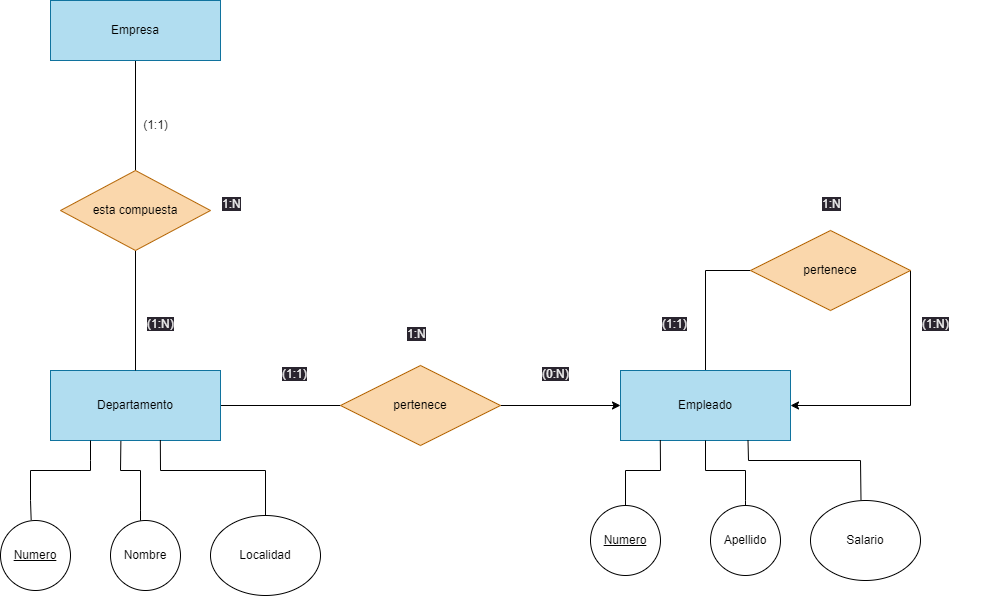

The diagram above was exported from draw.io. Its source (the exported page's mxGraphModel, read from the mxfile embedded in the PNG):
<mxGraphModel dx="1130" dy="779" grid="1" gridSize="10" guides="1" tooltips="1" connect="1" arrows="1" fold="1" page="1" pageScale="1" pageWidth="850" pageHeight="1100" math="0" shadow="0">
  <root>
    <mxCell id="0" />
    <mxCell id="1" parent="0" />
    <mxCell id="25" style="edgeStyle=none;rounded=0;html=1;endArrow=none;endFill=0;" edge="1" parent="1" source="2" target="4">
      <mxGeometry relative="1" as="geometry" />
    </mxCell>
    <mxCell id="2" value="Empresa" style="rounded=0;whiteSpace=wrap;html=1;fillColor=#b1ddf0;strokeColor=#10739e;" vertex="1" parent="1">
      <mxGeometry x="70" y="10" width="170" height="60" as="geometry" />
    </mxCell>
    <mxCell id="23" style="edgeStyle=none;rounded=0;html=1;endArrow=none;endFill=0;" edge="1" parent="1" source="3" target="5">
      <mxGeometry relative="1" as="geometry" />
    </mxCell>
    <mxCell id="3" value="Departamento" style="rounded=0;whiteSpace=wrap;html=1;fillColor=#b1ddf0;strokeColor=#10739e;" vertex="1" parent="1">
      <mxGeometry x="70" y="380" width="170" height="70" as="geometry" />
    </mxCell>
    <mxCell id="26" style="edgeStyle=none;rounded=0;html=1;endArrow=none;endFill=0;" edge="1" parent="1" source="4" target="3">
      <mxGeometry relative="1" as="geometry" />
    </mxCell>
    <mxCell id="4" value="esta compuesta" style="rhombus;whiteSpace=wrap;html=1;fillColor=#fad7ac;strokeColor=#b46504;" vertex="1" parent="1">
      <mxGeometry x="80" y="180" width="150" height="80" as="geometry" />
    </mxCell>
    <mxCell id="24" style="edgeStyle=none;rounded=0;html=1;endArrow=classic;endFill=1;" edge="1" parent="1" source="5" target="17">
      <mxGeometry relative="1" as="geometry" />
    </mxCell>
    <mxCell id="5" value="pertenece" style="rhombus;whiteSpace=wrap;html=1;fillColor=#fad7ac;strokeColor=#b46504;" vertex="1" parent="1">
      <mxGeometry x="360" y="375" width="160" height="80" as="geometry" />
    </mxCell>
    <mxCell id="13" style="edgeStyle=none;html=1;exitX=0.438;exitY=-0.011;exitDx=0;exitDy=0;exitPerimeter=0;rounded=0;endArrow=none;endFill=0;" edge="1" parent="1" source="7">
      <mxGeometry relative="1" as="geometry">
        <mxPoint x="110" y="450" as="targetPoint" />
        <Array as="points">
          <mxPoint x="50" y="510" />
          <mxPoint x="50" y="480" />
          <mxPoint x="110" y="480" />
          <mxPoint x="110" y="470" />
        </Array>
      </mxGeometry>
    </mxCell>
    <mxCell id="7" value="&lt;u&gt;Numero&lt;/u&gt;" style="ellipse;whiteSpace=wrap;html=1;aspect=fixed;" vertex="1" parent="1">
      <mxGeometry x="20" y="530" width="70" height="70" as="geometry" />
    </mxCell>
    <mxCell id="15" style="edgeStyle=none;rounded=0;html=1;entryX=0.414;entryY=1.008;entryDx=0;entryDy=0;entryPerimeter=0;endArrow=none;endFill=0;" edge="1" parent="1" target="3">
      <mxGeometry relative="1" as="geometry">
        <mxPoint x="160" y="520" as="sourcePoint" />
        <Array as="points">
          <mxPoint x="160" y="530" />
          <mxPoint x="160" y="520" />
          <mxPoint x="160" y="480" />
          <mxPoint x="140" y="480" />
        </Array>
      </mxGeometry>
    </mxCell>
    <mxCell id="8" value="Nombre" style="ellipse;whiteSpace=wrap;html=1;aspect=fixed;" vertex="1" parent="1">
      <mxGeometry x="130" y="530" width="70" height="70" as="geometry" />
    </mxCell>
    <mxCell id="16" style="edgeStyle=none;rounded=0;html=1;entryX=0.646;entryY=0.994;entryDx=0;entryDy=0;entryPerimeter=0;endArrow=none;endFill=0;" edge="1" parent="1" source="12" target="3">
      <mxGeometry relative="1" as="geometry">
        <Array as="points">
          <mxPoint x="285" y="480" />
          <mxPoint x="180" y="480" />
        </Array>
      </mxGeometry>
    </mxCell>
    <mxCell id="12" value="Localidad" style="ellipse;whiteSpace=wrap;html=1;" vertex="1" parent="1">
      <mxGeometry x="230" y="525" width="110" height="80" as="geometry" />
    </mxCell>
    <mxCell id="21" style="edgeStyle=none;rounded=0;html=1;entryX=0;entryY=0.5;entryDx=0;entryDy=0;endArrow=none;endFill=0;" edge="1" parent="1" source="17" target="19">
      <mxGeometry relative="1" as="geometry">
        <Array as="points">
          <mxPoint x="725" y="280" />
        </Array>
      </mxGeometry>
    </mxCell>
    <mxCell id="17" value="Empleado" style="rounded=0;whiteSpace=wrap;html=1;fillColor=#b1ddf0;strokeColor=#10739e;" vertex="1" parent="1">
      <mxGeometry x="640" y="380" width="170" height="70" as="geometry" />
    </mxCell>
    <mxCell id="22" style="edgeStyle=none;rounded=0;html=1;entryX=1;entryY=0.5;entryDx=0;entryDy=0;endArrow=classic;endFill=1;" edge="1" parent="1" source="19" target="17">
      <mxGeometry relative="1" as="geometry">
        <Array as="points">
          <mxPoint x="930" y="280" />
          <mxPoint x="930" y="415" />
        </Array>
      </mxGeometry>
    </mxCell>
    <mxCell id="19" value="pertenece" style="rhombus;whiteSpace=wrap;html=1;fillColor=#fad7ac;strokeColor=#b46504;" vertex="1" parent="1">
      <mxGeometry x="770" y="240" width="160" height="80" as="geometry" />
    </mxCell>
    <mxCell id="31" style="edgeStyle=none;rounded=0;html=1;entryX=0.234;entryY=0.993;entryDx=0;entryDy=0;endArrow=none;endFill=0;entryPerimeter=0;" edge="1" parent="1" source="27" target="17">
      <mxGeometry relative="1" as="geometry">
        <Array as="points">
          <mxPoint x="645" y="480" />
          <mxPoint x="680" y="480" />
        </Array>
      </mxGeometry>
    </mxCell>
    <mxCell id="27" value="&lt;u&gt;Numero&lt;/u&gt;" style="ellipse;whiteSpace=wrap;html=1;aspect=fixed;" vertex="1" parent="1">
      <mxGeometry x="610" y="515" width="70" height="70" as="geometry" />
    </mxCell>
    <mxCell id="32" style="edgeStyle=none;rounded=0;html=1;entryX=0.5;entryY=1;entryDx=0;entryDy=0;endArrow=none;endFill=0;" edge="1" parent="1" source="28" target="17">
      <mxGeometry relative="1" as="geometry">
        <Array as="points">
          <mxPoint x="765" y="510" />
          <mxPoint x="765" y="480" />
          <mxPoint x="725" y="480" />
        </Array>
      </mxGeometry>
    </mxCell>
    <mxCell id="28" value="Apellido" style="ellipse;whiteSpace=wrap;html=1;aspect=fixed;" vertex="1" parent="1">
      <mxGeometry x="730" y="515" width="70" height="70" as="geometry" />
    </mxCell>
    <mxCell id="33" style="edgeStyle=none;rounded=0;html=1;entryX=0.75;entryY=1;entryDx=0;entryDy=0;endArrow=none;endFill=0;exitX=0.459;exitY=-0.012;exitDx=0;exitDy=0;exitPerimeter=0;" edge="1" parent="1" source="30" target="17">
      <mxGeometry relative="1" as="geometry">
        <Array as="points">
          <mxPoint x="880" y="470" />
          <mxPoint x="768" y="470" />
        </Array>
      </mxGeometry>
    </mxCell>
    <mxCell id="30" value="Salario" style="ellipse;whiteSpace=wrap;html=1;" vertex="1" parent="1">
      <mxGeometry x="830" y="510" width="110" height="80" as="geometry" />
    </mxCell>
    <mxCell id="34" value="(1:1)" style="text;html=1;align=center;verticalAlign=middle;resizable=0;points=[];autosize=1;strokeColor=none;fillColor=none;" vertex="1" parent="1">
      <mxGeometry x="150" y="120" width="50" height="30" as="geometry" />
    </mxCell>
    <mxCell id="35" value="&lt;span style=&quot;color: rgb(240, 240, 240); font-family: Helvetica; font-size: 12px; font-style: normal; font-variant-ligatures: normal; font-variant-caps: normal; font-weight: 400; letter-spacing: normal; orphans: 2; text-align: center; text-indent: 0px; text-transform: none; widows: 2; word-spacing: 0px; -webkit-text-stroke-width: 0px; background-color: rgb(42, 37, 47); text-decoration-thickness: initial; text-decoration-style: initial; text-decoration-color: initial; float: none; display: inline !important;&quot;&gt;(1:N)&lt;/span&gt;" style="text;whiteSpace=wrap;html=1;" vertex="1" parent="1">
      <mxGeometry x="165" y="320" width="60" height="40" as="geometry" />
    </mxCell>
    <mxCell id="36" value="&lt;span style=&quot;color: rgb(240, 240, 240); font-family: Helvetica; font-size: 12px; font-style: normal; font-variant-ligatures: normal; font-variant-caps: normal; font-weight: 400; letter-spacing: normal; orphans: 2; text-align: center; text-indent: 0px; text-transform: none; widows: 2; word-spacing: 0px; -webkit-text-stroke-width: 0px; background-color: rgb(42, 37, 47); text-decoration-thickness: initial; text-decoration-style: initial; text-decoration-color: initial; float: none; display: inline !important;&quot;&gt;(1:1)&lt;/span&gt;" style="text;whiteSpace=wrap;html=1;" vertex="1" parent="1">
      <mxGeometry x="300" y="370" width="60" height="40" as="geometry" />
    </mxCell>
    <mxCell id="37" value="&lt;span style=&quot;color: rgb(240, 240, 240); font-family: Helvetica; font-size: 12px; font-style: normal; font-variant-ligatures: normal; font-variant-caps: normal; font-weight: 400; letter-spacing: normal; orphans: 2; text-align: center; text-indent: 0px; text-transform: none; widows: 2; word-spacing: 0px; -webkit-text-stroke-width: 0px; background-color: rgb(42, 37, 47); text-decoration-thickness: initial; text-decoration-style: initial; text-decoration-color: initial; float: none; display: inline !important;&quot;&gt;(0:N)&lt;/span&gt;" style="text;whiteSpace=wrap;html=1;" vertex="1" parent="1">
      <mxGeometry x="560" y="370" width="60" height="40" as="geometry" />
    </mxCell>
    <mxCell id="38" value="&lt;span style=&quot;color: rgb(240, 240, 240); font-family: Helvetica; font-size: 12px; font-style: normal; font-variant-ligatures: normal; font-variant-caps: normal; font-weight: 400; letter-spacing: normal; orphans: 2; text-align: center; text-indent: 0px; text-transform: none; widows: 2; word-spacing: 0px; -webkit-text-stroke-width: 0px; background-color: rgb(42, 37, 47); text-decoration-thickness: initial; text-decoration-style: initial; text-decoration-color: initial; float: none; display: inline !important;&quot;&gt;(1:1)&lt;/span&gt;" style="text;whiteSpace=wrap;html=1;" vertex="1" parent="1">
      <mxGeometry x="680" y="320" width="40" height="40" as="geometry" />
    </mxCell>
    <mxCell id="40" value="&lt;span style=&quot;color: rgb(240, 240, 240); font-family: Helvetica; font-size: 12px; font-style: normal; font-variant-ligatures: normal; font-variant-caps: normal; font-weight: 400; letter-spacing: normal; orphans: 2; text-align: center; text-indent: 0px; text-transform: none; widows: 2; word-spacing: 0px; -webkit-text-stroke-width: 0px; background-color: rgb(42, 37, 47); text-decoration-thickness: initial; text-decoration-style: initial; text-decoration-color: initial; float: none; display: inline !important;&quot;&gt;(1:N)&lt;/span&gt;" style="text;whiteSpace=wrap;html=1;" vertex="1" parent="1">
      <mxGeometry x="940" y="320" width="60" height="40" as="geometry" />
    </mxCell>
    <mxCell id="41" value="&lt;span style=&quot;color: rgb(240, 240, 240); font-family: Helvetica; font-size: 12px; font-style: normal; font-variant-ligatures: normal; font-variant-caps: normal; font-weight: 400; letter-spacing: normal; orphans: 2; text-align: center; text-indent: 0px; text-transform: none; widows: 2; word-spacing: 0px; -webkit-text-stroke-width: 0px; background-color: rgb(42, 37, 47); text-decoration-thickness: initial; text-decoration-style: initial; text-decoration-color: initial; float: none; display: inline !important;&quot;&gt;1:N&lt;/span&gt;" style="text;whiteSpace=wrap;html=1;" vertex="1" parent="1">
      <mxGeometry x="240" y="200" width="60" height="40" as="geometry" />
    </mxCell>
    <mxCell id="42" value="&lt;span style=&quot;color: rgb(240, 240, 240); font-family: Helvetica; font-size: 12px; font-style: normal; font-variant-ligatures: normal; font-variant-caps: normal; font-weight: 400; letter-spacing: normal; orphans: 2; text-align: center; text-indent: 0px; text-transform: none; widows: 2; word-spacing: 0px; -webkit-text-stroke-width: 0px; background-color: rgb(42, 37, 47); text-decoration-thickness: initial; text-decoration-style: initial; text-decoration-color: initial; float: none; display: inline !important;&quot;&gt;1:N&lt;/span&gt;" style="text;whiteSpace=wrap;html=1;" vertex="1" parent="1">
      <mxGeometry x="425" y="330" width="50" height="40" as="geometry" />
    </mxCell>
    <mxCell id="43" value="&lt;span style=&quot;color: rgb(240, 240, 240); font-family: Helvetica; font-size: 12px; font-style: normal; font-variant-ligatures: normal; font-variant-caps: normal; font-weight: 400; letter-spacing: normal; orphans: 2; text-align: center; text-indent: 0px; text-transform: none; widows: 2; word-spacing: 0px; -webkit-text-stroke-width: 0px; background-color: rgb(42, 37, 47); text-decoration-thickness: initial; text-decoration-style: initial; text-decoration-color: initial; float: none; display: inline !important;&quot;&gt;1:N&lt;/span&gt;" style="text;whiteSpace=wrap;html=1;" vertex="1" parent="1">
      <mxGeometry x="840" y="200" width="50" height="40" as="geometry" />
    </mxCell>
  </root>
</mxGraphModel>